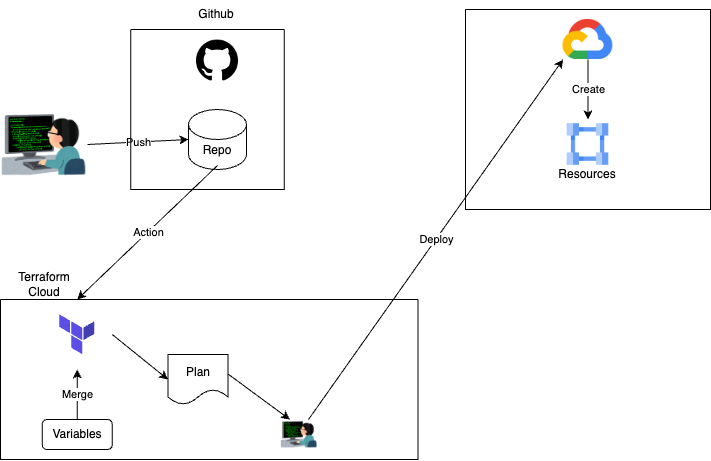

The diagram above was exported from draw.io. Its source (the exported page's mxGraphModel, read from the mxfile embedded in the PNG):
<mxGraphModel dx="995" dy="488" grid="1" gridSize="10" guides="1" tooltips="1" connect="1" arrows="1" fold="1" page="1" pageScale="1" pageWidth="827" pageHeight="1169" math="0" shadow="0">
  <root>
    <mxCell id="0" />
    <mxCell id="1" parent="0" />
    <mxCell id="zC01M8CHnjqKrPr5cMpS-1" value="" style="shape=image;verticalLabelPosition=bottom;labelBackgroundColor=default;verticalAlign=top;aspect=fixed;imageAspect=0;image=https://2.bp.blogspot.com/-Lm75_V4O7JY/V3x2OZbmIFI/AAAAAAAA8II/fzLckySfqnk0k7P-_YkSF8aDEBuUBodpQCLcB/s800/job_programmer.png;" vertex="1" parent="1">
      <mxGeometry x="60" y="130" width="87.09" height="70" as="geometry" />
    </mxCell>
    <mxCell id="zC01M8CHnjqKrPr5cMpS-6" value="" style="endArrow=classic;html=1;rounded=0;exitX=1;exitY=0.5;exitDx=0;exitDy=0;entryX=0;entryY=0.5;entryDx=0;entryDy=0;entryPerimeter=0;" edge="1" parent="1" source="zC01M8CHnjqKrPr5cMpS-1" target="zC01M8CHnjqKrPr5cMpS-3">
      <mxGeometry relative="1" as="geometry">
        <mxPoint x="370" y="210" as="sourcePoint" />
        <mxPoint x="470" y="210" as="targetPoint" />
      </mxGeometry>
    </mxCell>
    <mxCell id="zC01M8CHnjqKrPr5cMpS-7" value="Push" style="edgeLabel;resizable=0;html=1;align=center;verticalAlign=middle;" connectable="0" vertex="1" parent="zC01M8CHnjqKrPr5cMpS-6">
      <mxGeometry relative="1" as="geometry" />
    </mxCell>
    <mxCell id="zC01M8CHnjqKrPr5cMpS-11" value="" style="swimlane;startSize=0;" vertex="1" parent="1">
      <mxGeometry x="60" y="320" width="417.5" height="160" as="geometry" />
    </mxCell>
    <mxCell id="zC01M8CHnjqKrPr5cMpS-10" value="" style="shape=image;verticalLabelPosition=bottom;labelBackgroundColor=default;verticalAlign=top;aspect=fixed;imageAspect=0;image=https://www.svgrepo.com/show/376353/terraform.svg;" vertex="1" parent="zC01M8CHnjqKrPr5cMpS-11">
      <mxGeometry x="41.75" width="70" height="70" as="geometry" />
    </mxCell>
    <mxCell id="zC01M8CHnjqKrPr5cMpS-18" value="Variables" style="rounded=1;whiteSpace=wrap;html=1;" vertex="1" parent="zC01M8CHnjqKrPr5cMpS-11">
      <mxGeometry x="41.75" y="120" width="70" height="30" as="geometry" />
    </mxCell>
    <mxCell id="zC01M8CHnjqKrPr5cMpS-34" value="" style="group" vertex="1" connectable="0" parent="zC01M8CHnjqKrPr5cMpS-11">
      <mxGeometry x="167.5" y="55" width="160" height="95" as="geometry" />
    </mxCell>
    <mxCell id="zC01M8CHnjqKrPr5cMpS-20" value="" style="endArrow=classic;html=1;rounded=0;entryX=0.5;entryY=1;entryDx=0;entryDy=0;exitX=0.5;exitY=0;exitDx=0;exitDy=0;" edge="1" parent="zC01M8CHnjqKrPr5cMpS-34" source="zC01M8CHnjqKrPr5cMpS-18" target="zC01M8CHnjqKrPr5cMpS-10">
      <mxGeometry relative="1" as="geometry">
        <mxPoint x="-254" y="64.57" as="sourcePoint" />
        <mxPoint x="-115.75" y="-10" as="targetPoint" />
      </mxGeometry>
    </mxCell>
    <mxCell id="zC01M8CHnjqKrPr5cMpS-21" value="Merge" style="edgeLabel;resizable=0;html=1;align=center;verticalAlign=middle;" connectable="0" vertex="1" parent="zC01M8CHnjqKrPr5cMpS-20">
      <mxGeometry relative="1" as="geometry" />
    </mxCell>
    <mxCell id="zC01M8CHnjqKrPr5cMpS-27" value="Plan" style="shape=document;whiteSpace=wrap;html=1;boundedLbl=1;" vertex="1" parent="zC01M8CHnjqKrPr5cMpS-34">
      <mxGeometry width="60" height="50" as="geometry" />
    </mxCell>
    <mxCell id="zC01M8CHnjqKrPr5cMpS-29" value="" style="endArrow=classic;html=1;rounded=0;exitX=1;exitY=0.5;exitDx=0;exitDy=0;entryX=0;entryY=0.5;entryDx=0;entryDy=0;" edge="1" parent="zC01M8CHnjqKrPr5cMpS-34" source="zC01M8CHnjqKrPr5cMpS-10" target="zC01M8CHnjqKrPr5cMpS-27">
      <mxGeometry width="50" height="50" relative="1" as="geometry">
        <mxPoint x="-170" y="135" as="sourcePoint" />
        <mxPoint x="-120" y="85" as="targetPoint" />
      </mxGeometry>
    </mxCell>
    <mxCell id="zC01M8CHnjqKrPr5cMpS-31" value="" style="shape=image;verticalLabelPosition=bottom;labelBackgroundColor=default;verticalAlign=top;aspect=fixed;imageAspect=0;image=https://2.bp.blogspot.com/-Lm75_V4O7JY/V3x2OZbmIFI/AAAAAAAA8II/fzLckySfqnk0k7P-_YkSF8aDEBuUBodpQCLcB/s800/job_programmer.png;" vertex="1" parent="zC01M8CHnjqKrPr5cMpS-34">
      <mxGeometry x="112.5" y="65" width="37.32" height="30" as="geometry" />
    </mxCell>
    <mxCell id="zC01M8CHnjqKrPr5cMpS-32" value="" style="endArrow=classic;html=1;rounded=0;exitX=1;exitY=0.39;exitDx=0;exitDy=0;exitPerimeter=0;entryX=0.25;entryY=0;entryDx=0;entryDy=0;" edge="1" parent="zC01M8CHnjqKrPr5cMpS-34" source="zC01M8CHnjqKrPr5cMpS-27" target="zC01M8CHnjqKrPr5cMpS-31">
      <mxGeometry width="50" height="50" relative="1" as="geometry">
        <mxPoint x="161.5" y="15" as="sourcePoint" />
        <mxPoint x="211.5" y="-35" as="targetPoint" />
      </mxGeometry>
    </mxCell>
    <mxCell id="zC01M8CHnjqKrPr5cMpS-12" value="Terraform Cloud" style="text;html=1;strokeColor=none;fillColor=none;align=center;verticalAlign=middle;whiteSpace=wrap;rounded=0;" vertex="1" parent="1">
      <mxGeometry x="73.55000000000001" y="290" width="60" height="30" as="geometry" />
    </mxCell>
    <mxCell id="zC01M8CHnjqKrPr5cMpS-13" value="" style="group" vertex="1" connectable="0" parent="1">
      <mxGeometry x="190.25" y="20" width="153.5" height="190" as="geometry" />
    </mxCell>
    <mxCell id="zC01M8CHnjqKrPr5cMpS-2" value="" style="shape=image;verticalLabelPosition=bottom;labelBackgroundColor=default;verticalAlign=top;aspect=fixed;imageAspect=0;image=https://cdn-icons-png.flaticon.com/512/25/25231.png;" vertex="1" parent="zC01M8CHnjqKrPr5cMpS-13">
      <mxGeometry x="65.75" y="40" width="42" height="42" as="geometry" />
    </mxCell>
    <mxCell id="zC01M8CHnjqKrPr5cMpS-3" value="" style="shape=cylinder3;whiteSpace=wrap;html=1;boundedLbl=1;backgroundOutline=1;size=15;" vertex="1" parent="zC01M8CHnjqKrPr5cMpS-13">
      <mxGeometry x="57.75" y="110" width="58" height="60" as="geometry" />
    </mxCell>
    <mxCell id="zC01M8CHnjqKrPr5cMpS-4" value="" style="swimlane;startSize=0;" vertex="1" parent="zC01M8CHnjqKrPr5cMpS-13">
      <mxGeometry y="30" width="153.5" height="160" as="geometry" />
    </mxCell>
    <mxCell id="zC01M8CHnjqKrPr5cMpS-5" value="Github" style="text;html=1;strokeColor=none;fillColor=none;align=center;verticalAlign=middle;whiteSpace=wrap;rounded=0;" vertex="1" parent="zC01M8CHnjqKrPr5cMpS-13">
      <mxGeometry x="55.75" width="60" height="30" as="geometry" />
    </mxCell>
    <mxCell id="zC01M8CHnjqKrPr5cMpS-8" value="Repo" style="text;html=1;strokeColor=none;fillColor=none;align=center;verticalAlign=middle;whiteSpace=wrap;rounded=0;" vertex="1" parent="zC01M8CHnjqKrPr5cMpS-13">
      <mxGeometry x="57.75" y="136" width="58" height="30" as="geometry" />
    </mxCell>
    <mxCell id="zC01M8CHnjqKrPr5cMpS-16" value="" style="endArrow=classic;html=1;rounded=0;entryX=0.5;entryY=0;entryDx=0;entryDy=0;exitX=0.5;exitY=1;exitDx=0;exitDy=0;" edge="1" parent="1" source="zC01M8CHnjqKrPr5cMpS-8" target="zC01M8CHnjqKrPr5cMpS-10">
      <mxGeometry relative="1" as="geometry">
        <mxPoint x="306" y="159.57" as="sourcePoint" />
        <mxPoint x="406" y="159.57" as="targetPoint" />
      </mxGeometry>
    </mxCell>
    <mxCell id="zC01M8CHnjqKrPr5cMpS-17" value="Action" style="edgeLabel;resizable=0;html=1;align=center;verticalAlign=middle;" connectable="0" vertex="1" parent="zC01M8CHnjqKrPr5cMpS-16">
      <mxGeometry relative="1" as="geometry" />
    </mxCell>
    <mxCell id="zC01M8CHnjqKrPr5cMpS-52" value="" style="swimlane;startSize=0;" vertex="1" parent="1">
      <mxGeometry x="524.89" y="30" width="245.11" height="200" as="geometry" />
    </mxCell>
    <mxCell id="zC01M8CHnjqKrPr5cMpS-33" value="" style="shape=image;verticalLabelPosition=bottom;labelBackgroundColor=default;verticalAlign=top;aspect=fixed;imageAspect=0;image=https://static-00.iconduck.com/assets.00/google-cloud-icon-2048x1646-7admxejz.png;" vertex="1" parent="zC01M8CHnjqKrPr5cMpS-52">
      <mxGeometry x="97.65999999999997" y="10" width="49.78" height="40" as="geometry" />
    </mxCell>
    <mxCell id="zC01M8CHnjqKrPr5cMpS-60" value="" style="shape=image;verticalLabelPosition=bottom;labelBackgroundColor=default;verticalAlign=top;aspect=fixed;imageAspect=0;image=https://images.g2crowd.com/uploads/product/image/social_landscape/social_landscape_36aee3a4c536d8efdf0912f9cc4f808b/google-virtual-private-cloud-vpc.png;" vertex="1" parent="zC01M8CHnjqKrPr5cMpS-52">
      <mxGeometry x="74.92999999999995" y="110" width="95.24" height="50" as="geometry" />
    </mxCell>
    <mxCell id="zC01M8CHnjqKrPr5cMpS-61" value="Resources" style="text;html=1;strokeColor=none;fillColor=none;align=center;verticalAlign=middle;whiteSpace=wrap;rounded=0;" vertex="1" parent="zC01M8CHnjqKrPr5cMpS-52">
      <mxGeometry x="92.55000000000007" y="150" width="60" height="30" as="geometry" />
    </mxCell>
    <mxCell id="zC01M8CHnjqKrPr5cMpS-62" value="" style="endArrow=classic;html=1;rounded=0;exitX=0.5;exitY=1;exitDx=0;exitDy=0;entryX=0.5;entryY=0;entryDx=0;entryDy=0;" edge="1" parent="zC01M8CHnjqKrPr5cMpS-52" source="zC01M8CHnjqKrPr5cMpS-33" target="zC01M8CHnjqKrPr5cMpS-60">
      <mxGeometry relative="1" as="geometry">
        <mxPoint x="-134.89" y="210" as="sourcePoint" />
        <mxPoint x="-34.889999999999986" y="210" as="targetPoint" />
      </mxGeometry>
    </mxCell>
    <mxCell id="zC01M8CHnjqKrPr5cMpS-63" value="Create" style="edgeLabel;resizable=0;html=1;align=center;verticalAlign=middle;" connectable="0" vertex="1" parent="zC01M8CHnjqKrPr5cMpS-62">
      <mxGeometry relative="1" as="geometry" />
    </mxCell>
    <mxCell id="zC01M8CHnjqKrPr5cMpS-55" value="" style="endArrow=classic;html=1;rounded=0;exitX=0.75;exitY=0;exitDx=0;exitDy=0;entryX=0;entryY=1;entryDx=0;entryDy=0;" edge="1" parent="1" source="zC01M8CHnjqKrPr5cMpS-31" target="zC01M8CHnjqKrPr5cMpS-33">
      <mxGeometry relative="1" as="geometry">
        <mxPoint x="320" y="260" as="sourcePoint" />
        <mxPoint x="420" y="260" as="targetPoint" />
      </mxGeometry>
    </mxCell>
    <mxCell id="zC01M8CHnjqKrPr5cMpS-56" value="Deploy&lt;br&gt;" style="edgeLabel;resizable=0;html=1;align=center;verticalAlign=middle;" connectable="0" vertex="1" parent="zC01M8CHnjqKrPr5cMpS-55">
      <mxGeometry relative="1" as="geometry" />
    </mxCell>
  </root>
</mxGraphModel>